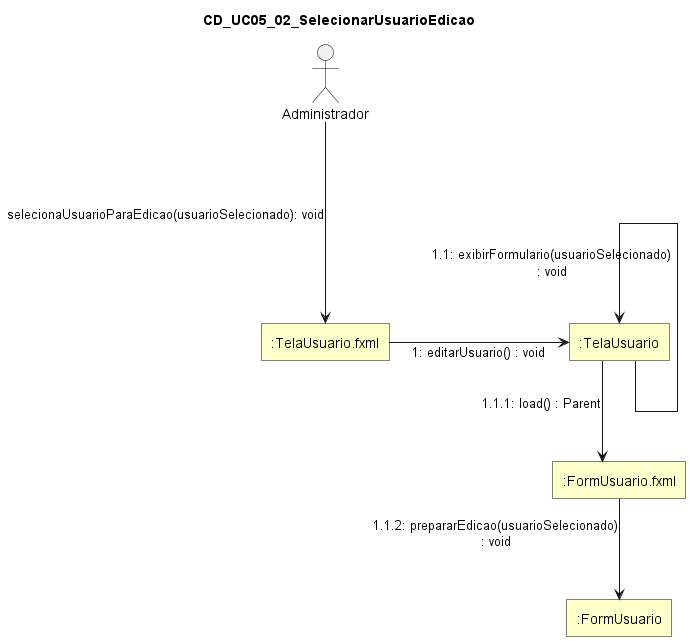

The diagram above was rendered by PlantUML. Its source (embedded in the PNG):
@startuml
skinparam style strictuml
skinparam linetype ortho
skinparam shadowing false
skinparam defaultTextAlignment center

skinparam nodesep 180
skinparam ranksep 100

skinparam rectangle {
  BackgroundColor #FFFFCC
  BorderColor Black
  RoundCorner 0
}

skinparam actor {
  BorderColor Black
  FontColor Black
}

title CD_UC05_02_SelecionarUsuarioEdicao

actor "Administrador" as Administrador

rectangle ":TelaUsuario.fxml" as TelaUsuarioFXML
rectangle ":TelaUsuario" as TelaUsuario
rectangle ":FormUsuario.fxml" as FormUsuarioFXML
rectangle ":FormUsuario" as FormUsuario

Administrador ---> TelaUsuarioFXML : selecionaUsuarioParaEdicao(usuarioSelecionado): void

TelaUsuarioFXML -right-> TelaUsuario : 1: editarUsuario() : void

TelaUsuario -up-> TelaUsuario : 1.1: exibirFormulario(usuarioSelecionado)\n: void

TelaUsuario -down-> FormUsuarioFXML : 1.1.1: load() : Parent

FormUsuarioFXML -down-> FormUsuario : 1.1.2: prepararEdicao(usuarioSelecionado)\n: void

@enduml